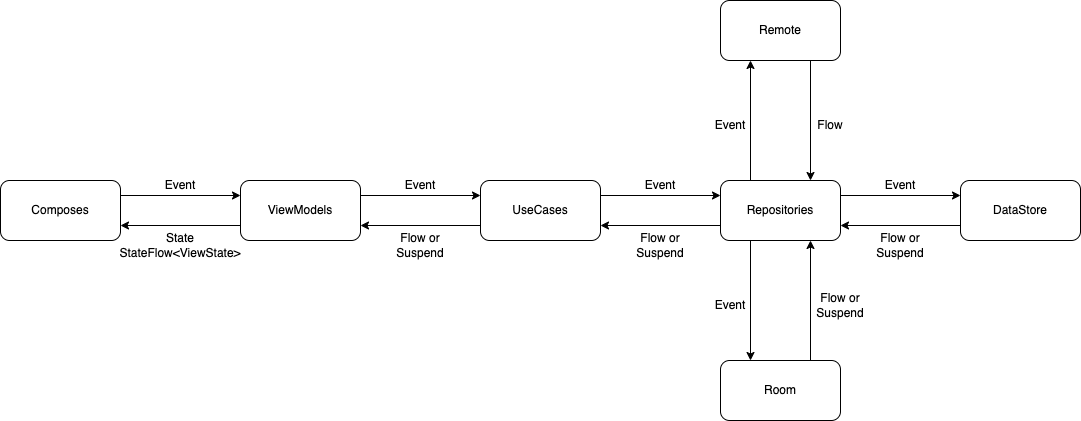

The diagram above was exported from draw.io. Its source (the exported page's mxGraphModel, read from the mxfile embedded in the PNG):
<mxGraphModel dx="2472" dy="1101" grid="1" gridSize="10" guides="1" tooltips="1" connect="1" arrows="1" fold="1" page="1" pageScale="1" pageWidth="827" pageHeight="1169" math="0" shadow="0">
  <root>
    <mxCell id="0" />
    <mxCell id="1" parent="0" />
    <mxCell id="BnAgOLQyNSoaMwrW44GI-3" value="" style="edgeStyle=orthogonalEdgeStyle;rounded=0;orthogonalLoop=1;jettySize=auto;html=1;exitX=1;exitY=0.25;exitDx=0;exitDy=0;entryX=0;entryY=0.25;entryDx=0;entryDy=0;" edge="1" parent="1" source="BnAgOLQyNSoaMwrW44GI-1" target="BnAgOLQyNSoaMwrW44GI-2">
      <mxGeometry relative="1" as="geometry" />
    </mxCell>
    <mxCell id="BnAgOLQyNSoaMwrW44GI-1" value="Composes" style="rounded=1;whiteSpace=wrap;html=1;" vertex="1" parent="1">
      <mxGeometry x="-480" y="320" width="120" height="60" as="geometry" />
    </mxCell>
    <mxCell id="BnAgOLQyNSoaMwrW44GI-12" style="edgeStyle=orthogonalEdgeStyle;rounded=0;orthogonalLoop=1;jettySize=auto;html=1;exitX=1;exitY=0.25;exitDx=0;exitDy=0;entryX=0;entryY=0.25;entryDx=0;entryDy=0;" edge="1" parent="1" source="BnAgOLQyNSoaMwrW44GI-2" target="BnAgOLQyNSoaMwrW44GI-8">
      <mxGeometry relative="1" as="geometry" />
    </mxCell>
    <mxCell id="BnAgOLQyNSoaMwrW44GI-2" value="ViewModels" style="rounded=1;whiteSpace=wrap;html=1;" vertex="1" parent="1">
      <mxGeometry x="-240" y="320" width="120" height="60" as="geometry" />
    </mxCell>
    <mxCell id="BnAgOLQyNSoaMwrW44GI-4" value="" style="endArrow=classic;html=1;rounded=0;exitX=0;exitY=0.75;exitDx=0;exitDy=0;entryX=1;entryY=0.75;entryDx=0;entryDy=0;" edge="1" parent="1" source="BnAgOLQyNSoaMwrW44GI-2" target="BnAgOLQyNSoaMwrW44GI-1">
      <mxGeometry width="50" height="50" relative="1" as="geometry">
        <mxPoint x="-10" y="570" as="sourcePoint" />
        <mxPoint x="40" y="520" as="targetPoint" />
      </mxGeometry>
    </mxCell>
    <mxCell id="BnAgOLQyNSoaMwrW44GI-5" value="State&lt;br&gt;StateFlow&amp;lt;ViewState&amp;gt;" style="text;html=1;strokeColor=none;fillColor=none;align=center;verticalAlign=middle;whiteSpace=wrap;rounded=0;" vertex="1" parent="1">
      <mxGeometry x="-330" y="370" width="60" height="30" as="geometry" />
    </mxCell>
    <mxCell id="BnAgOLQyNSoaMwrW44GI-17" style="edgeStyle=orthogonalEdgeStyle;rounded=0;orthogonalLoop=1;jettySize=auto;html=1;exitX=0;exitY=0.75;exitDx=0;exitDy=0;entryX=1;entryY=0.75;entryDx=0;entryDy=0;" edge="1" parent="1" source="BnAgOLQyNSoaMwrW44GI-7" target="BnAgOLQyNSoaMwrW44GI-8">
      <mxGeometry relative="1" as="geometry" />
    </mxCell>
    <mxCell id="BnAgOLQyNSoaMwrW44GI-23" style="edgeStyle=orthogonalEdgeStyle;rounded=0;orthogonalLoop=1;jettySize=auto;html=1;exitX=0.25;exitY=0;exitDx=0;exitDy=0;entryX=0.25;entryY=1;entryDx=0;entryDy=0;" edge="1" parent="1" source="BnAgOLQyNSoaMwrW44GI-7" target="BnAgOLQyNSoaMwrW44GI-18">
      <mxGeometry relative="1" as="geometry" />
    </mxCell>
    <mxCell id="BnAgOLQyNSoaMwrW44GI-25" style="edgeStyle=orthogonalEdgeStyle;rounded=0;orthogonalLoop=1;jettySize=auto;html=1;exitX=1;exitY=0.25;exitDx=0;exitDy=0;entryX=0;entryY=0.25;entryDx=0;entryDy=0;" edge="1" parent="1" source="BnAgOLQyNSoaMwrW44GI-7" target="BnAgOLQyNSoaMwrW44GI-19">
      <mxGeometry relative="1" as="geometry" />
    </mxCell>
    <mxCell id="BnAgOLQyNSoaMwrW44GI-27" style="edgeStyle=orthogonalEdgeStyle;rounded=0;orthogonalLoop=1;jettySize=auto;html=1;exitX=0.25;exitY=1;exitDx=0;exitDy=0;entryX=0.25;entryY=0;entryDx=0;entryDy=0;" edge="1" parent="1" source="BnAgOLQyNSoaMwrW44GI-7" target="BnAgOLQyNSoaMwrW44GI-20">
      <mxGeometry relative="1" as="geometry" />
    </mxCell>
    <mxCell id="BnAgOLQyNSoaMwrW44GI-7" value="Repositories" style="rounded=1;whiteSpace=wrap;html=1;" vertex="1" parent="1">
      <mxGeometry x="240" y="320" width="120" height="60" as="geometry" />
    </mxCell>
    <mxCell id="BnAgOLQyNSoaMwrW44GI-13" style="edgeStyle=orthogonalEdgeStyle;rounded=0;orthogonalLoop=1;jettySize=auto;html=1;exitX=0;exitY=0.75;exitDx=0;exitDy=0;entryX=1;entryY=0.75;entryDx=0;entryDy=0;" edge="1" parent="1" source="BnAgOLQyNSoaMwrW44GI-8" target="BnAgOLQyNSoaMwrW44GI-2">
      <mxGeometry relative="1" as="geometry" />
    </mxCell>
    <mxCell id="BnAgOLQyNSoaMwrW44GI-16" style="edgeStyle=orthogonalEdgeStyle;rounded=0;orthogonalLoop=1;jettySize=auto;html=1;exitX=1;exitY=0.25;exitDx=0;exitDy=0;entryX=0;entryY=0.25;entryDx=0;entryDy=0;" edge="1" parent="1" source="BnAgOLQyNSoaMwrW44GI-8" target="BnAgOLQyNSoaMwrW44GI-7">
      <mxGeometry relative="1" as="geometry" />
    </mxCell>
    <mxCell id="BnAgOLQyNSoaMwrW44GI-8" value="UseCases" style="rounded=1;whiteSpace=wrap;html=1;" vertex="1" parent="1">
      <mxGeometry y="320" width="120" height="60" as="geometry" />
    </mxCell>
    <mxCell id="BnAgOLQyNSoaMwrW44GI-14" value="Flow or Suspend" style="text;html=1;strokeColor=none;fillColor=none;align=center;verticalAlign=middle;whiteSpace=wrap;rounded=0;" vertex="1" parent="1">
      <mxGeometry x="-90" y="370" width="60" height="30" as="geometry" />
    </mxCell>
    <mxCell id="BnAgOLQyNSoaMwrW44GI-15" value="Event" style="text;html=1;strokeColor=none;fillColor=none;align=center;verticalAlign=middle;whiteSpace=wrap;rounded=0;" vertex="1" parent="1">
      <mxGeometry x="-90" y="310" width="60" height="30" as="geometry" />
    </mxCell>
    <mxCell id="BnAgOLQyNSoaMwrW44GI-24" style="edgeStyle=orthogonalEdgeStyle;rounded=0;orthogonalLoop=1;jettySize=auto;html=1;exitX=0.75;exitY=1;exitDx=0;exitDy=0;entryX=0.75;entryY=0;entryDx=0;entryDy=0;" edge="1" parent="1" source="BnAgOLQyNSoaMwrW44GI-18" target="BnAgOLQyNSoaMwrW44GI-7">
      <mxGeometry relative="1" as="geometry" />
    </mxCell>
    <mxCell id="BnAgOLQyNSoaMwrW44GI-18" value="Remote" style="rounded=1;whiteSpace=wrap;html=1;" vertex="1" parent="1">
      <mxGeometry x="240" y="140" width="120" height="60" as="geometry" />
    </mxCell>
    <mxCell id="BnAgOLQyNSoaMwrW44GI-26" style="edgeStyle=orthogonalEdgeStyle;rounded=0;orthogonalLoop=1;jettySize=auto;html=1;exitX=0;exitY=0.75;exitDx=0;exitDy=0;entryX=1;entryY=0.75;entryDx=0;entryDy=0;" edge="1" parent="1" source="BnAgOLQyNSoaMwrW44GI-19" target="BnAgOLQyNSoaMwrW44GI-7">
      <mxGeometry relative="1" as="geometry" />
    </mxCell>
    <mxCell id="BnAgOLQyNSoaMwrW44GI-19" value="DataStore" style="rounded=1;whiteSpace=wrap;html=1;" vertex="1" parent="1">
      <mxGeometry x="480" y="320" width="120" height="60" as="geometry" />
    </mxCell>
    <mxCell id="BnAgOLQyNSoaMwrW44GI-29" style="edgeStyle=orthogonalEdgeStyle;rounded=0;orthogonalLoop=1;jettySize=auto;html=1;exitX=0.75;exitY=0;exitDx=0;exitDy=0;entryX=0.75;entryY=1;entryDx=0;entryDy=0;" edge="1" parent="1" source="BnAgOLQyNSoaMwrW44GI-20" target="BnAgOLQyNSoaMwrW44GI-7">
      <mxGeometry relative="1" as="geometry" />
    </mxCell>
    <mxCell id="BnAgOLQyNSoaMwrW44GI-20" value="Room" style="rounded=1;whiteSpace=wrap;html=1;" vertex="1" parent="1">
      <mxGeometry x="240" y="500" width="120" height="60" as="geometry" />
    </mxCell>
    <mxCell id="BnAgOLQyNSoaMwrW44GI-30" value="Event" style="text;html=1;strokeColor=none;fillColor=none;align=center;verticalAlign=middle;whiteSpace=wrap;rounded=0;" vertex="1" parent="1">
      <mxGeometry x="150" y="310" width="60" height="30" as="geometry" />
    </mxCell>
    <mxCell id="BnAgOLQyNSoaMwrW44GI-32" value="Flow or Suspend" style="text;html=1;strokeColor=none;fillColor=none;align=center;verticalAlign=middle;whiteSpace=wrap;rounded=0;" vertex="1" parent="1">
      <mxGeometry x="150" y="370" width="60" height="30" as="geometry" />
    </mxCell>
    <mxCell id="BnAgOLQyNSoaMwrW44GI-33" value="Event" style="text;html=1;strokeColor=none;fillColor=none;align=center;verticalAlign=middle;whiteSpace=wrap;rounded=0;" vertex="1" parent="1">
      <mxGeometry x="220" y="250" width="60" height="30" as="geometry" />
    </mxCell>
    <mxCell id="BnAgOLQyNSoaMwrW44GI-35" value="Flow or Suspend" style="text;html=1;strokeColor=none;fillColor=none;align=center;verticalAlign=middle;whiteSpace=wrap;rounded=0;" vertex="1" parent="1">
      <mxGeometry x="330" y="430" width="60" height="30" as="geometry" />
    </mxCell>
    <mxCell id="BnAgOLQyNSoaMwrW44GI-37" value="Event" style="text;html=1;strokeColor=none;fillColor=none;align=center;verticalAlign=middle;whiteSpace=wrap;rounded=0;" vertex="1" parent="1">
      <mxGeometry x="-330" y="310" width="60" height="30" as="geometry" />
    </mxCell>
    <mxCell id="BnAgOLQyNSoaMwrW44GI-38" value="Flow or Suspend" style="text;html=1;strokeColor=none;fillColor=none;align=center;verticalAlign=middle;whiteSpace=wrap;rounded=0;" vertex="1" parent="1">
      <mxGeometry x="390" y="370" width="60" height="30" as="geometry" />
    </mxCell>
    <mxCell id="BnAgOLQyNSoaMwrW44GI-42" value="Event" style="text;html=1;strokeColor=none;fillColor=none;align=center;verticalAlign=middle;whiteSpace=wrap;rounded=0;" vertex="1" parent="1">
      <mxGeometry x="220" y="430" width="60" height="30" as="geometry" />
    </mxCell>
    <mxCell id="BnAgOLQyNSoaMwrW44GI-44" value="Flow" style="text;html=1;strokeColor=none;fillColor=none;align=center;verticalAlign=middle;whiteSpace=wrap;rounded=0;" vertex="1" parent="1">
      <mxGeometry x="320" y="250" width="60" height="30" as="geometry" />
    </mxCell>
    <mxCell id="BnAgOLQyNSoaMwrW44GI-45" value="Event" style="text;html=1;strokeColor=none;fillColor=none;align=center;verticalAlign=middle;whiteSpace=wrap;rounded=0;" vertex="1" parent="1">
      <mxGeometry x="390" y="310" width="60" height="30" as="geometry" />
    </mxCell>
  </root>
</mxGraphModel>